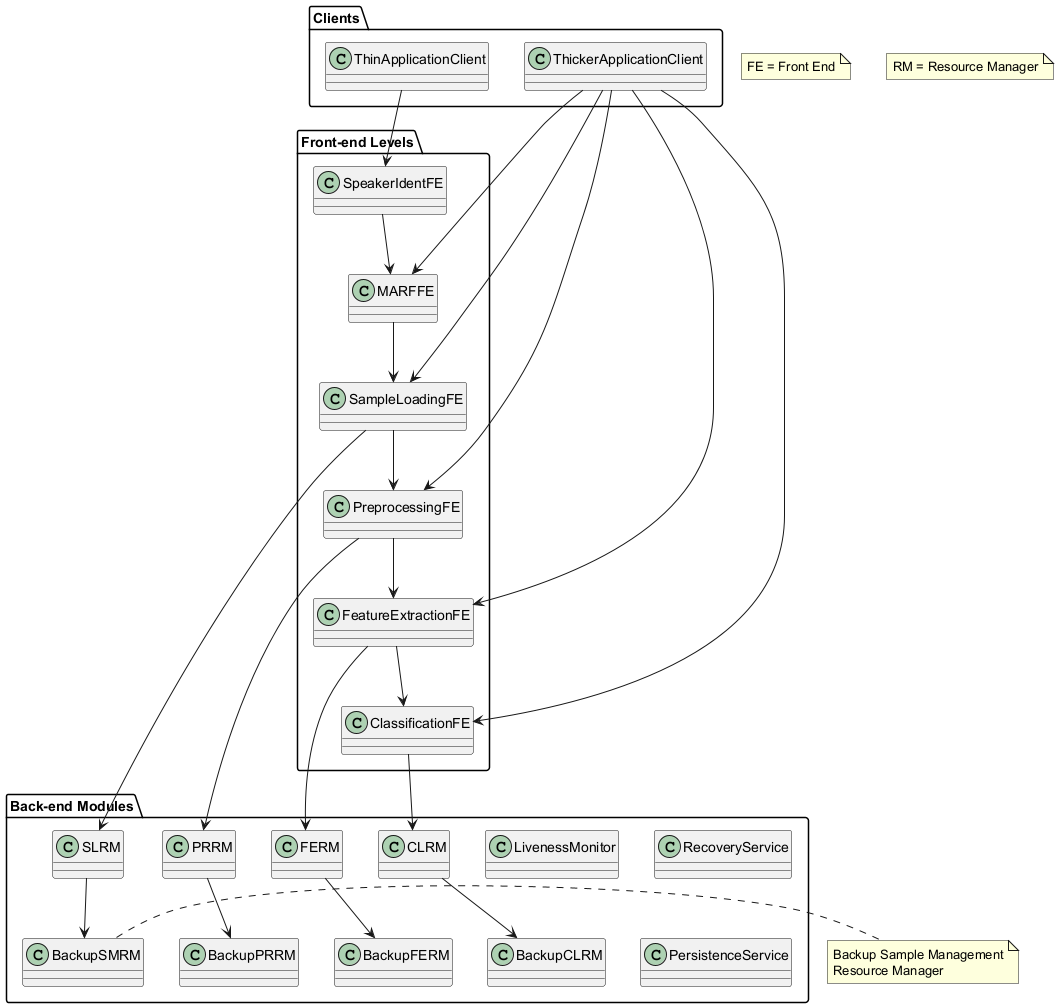

The diagram above was rendered by PlantUML. Its source (embedded in the PNG):
@startuml
package "Clients" {
  class "ThinApplicationClient" {
  }
  class "ThickerApplicationClient" {
  }
}

package "Front-end Levels" {
  class "SpeakerIdentFE" {
  }
  class "MARFFE" {
  }
  class "SampleLoadingFE" {
  }
  class "PreprocessingFE" {
  }
  class "FeatureExtractionFE" {
  }
  class "ClassificationFE" {
  }
}

package "Back-end Modules" {
  class "LivenessMonitor" {
  }
  class "RecoveryService" {
  }
  class "PersistenceService" {
  }
  
  class "SLRM" {
  }
  class "BackupSMRM" {
  }
  
  class "PRRM" {
  }
  class "BackupPRRM" {
  }
  
  class "FERM" {
  }
  class "BackupFERM" {
  }
  
  class "CLRM" {
  }
  class "BackupCLRM" {
  }
}

ThinApplicationClient --> SpeakerIdentFE
ThickerApplicationClient --> MARFFE
ThickerApplicationClient --> SampleLoadingFE
ThickerApplicationClient --> PreprocessingFE
ThickerApplicationClient --> FeatureExtractionFE
ThickerApplicationClient --> ClassificationFE

SpeakerIdentFE --> MARFFE
MARFFE --> SampleLoadingFE
SampleLoadingFE --> PreprocessingFE
PreprocessingFE --> FeatureExtractionFE
FeatureExtractionFE --> ClassificationFE

SampleLoadingFE --> SLRM
SLRM --> BackupSMRM
PreprocessingFE --> PRRM
PRRM --> BackupPRRM
FeatureExtractionFE --> FERM
FERM --> BackupFERM
ClassificationFE --> CLRM
CLRM --> BackupCLRM

note right of BackupSMRM
  Backup Sample Management
  Resource Manager
end note

note "FE = Front End" as N1
note "RM = Resource Manager" as N2
@enduml